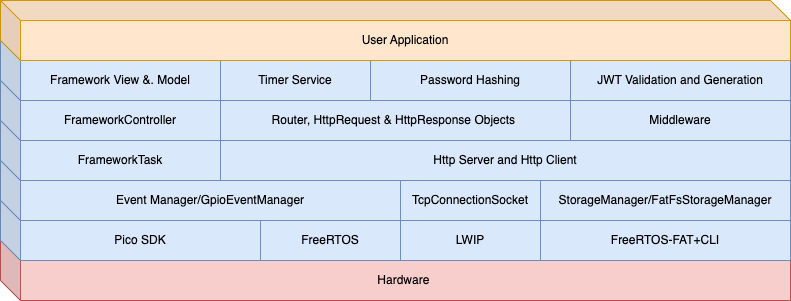

The diagram above was exported from draw.io. Its source (the exported page's mxGraphModel, read from the mxfile embedded in the PNG):
<mxGraphModel dx="1176" dy="1004" grid="1" gridSize="10" guides="1" tooltips="1" connect="1" arrows="1" fold="1" page="1" pageScale="1.5" pageWidth="1169" pageHeight="826" background="none" math="0" shadow="0">
  <root>
    <mxCell id="0" style=";html=1;" />
    <mxCell id="1" style=";html=1;" parent="0" />
    <mxCell id="bjehG75LqYRLOa7fbefj-19" value="Hardware&amp;nbsp;" style="shape=cube;whiteSpace=wrap;html=1;boundedLbl=1;backgroundOutline=1;darkOpacity=0.05;darkOpacity2=0.1;fillColor=#f8cecc;strokeColor=#b85450;" vertex="1" parent="1">
      <mxGeometry x="110" y="330" width="790" height="60" as="geometry" />
    </mxCell>
    <mxCell id="bjehG75LqYRLOa7fbefj-4" value="FreeRTOS-FAT+CLI" style="shape=cube;whiteSpace=wrap;html=1;boundedLbl=1;backgroundOutline=1;darkOpacity=0.05;darkOpacity2=0.1;fillColor=#dae8fc;strokeColor=#6c8ebf;" vertex="1" parent="1">
      <mxGeometry x="630" y="290" width="270" height="60" as="geometry" />
    </mxCell>
    <mxCell id="bjehG75LqYRLOa7fbefj-2" value="LWIP" style="shape=cube;whiteSpace=wrap;html=1;boundedLbl=1;backgroundOutline=1;darkOpacity=0.05;darkOpacity2=0.1;fillColor=#dae8fc;strokeColor=#6c8ebf;" vertex="1" parent="1">
      <mxGeometry x="490" y="290" width="160" height="60" as="geometry" />
    </mxCell>
    <mxCell id="bjehG75LqYRLOa7fbefj-3" value="FreeRTOS" style="shape=cube;whiteSpace=wrap;html=1;boundedLbl=1;backgroundOutline=1;darkOpacity=0.05;darkOpacity2=0.1;fillColor=#dae8fc;strokeColor=#6c8ebf;" vertex="1" parent="1">
      <mxGeometry x="350" y="290" width="160" height="60" as="geometry" />
    </mxCell>
    <mxCell id="bjehG75LqYRLOa7fbefj-17" value="StorageManager/FatFsStorageManager" style="shape=cube;whiteSpace=wrap;html=1;boundedLbl=1;backgroundOutline=1;darkOpacity=0.05;darkOpacity2=0.1;fillColor=#dae8fc;strokeColor=#6c8ebf;" vertex="1" parent="1">
      <mxGeometry x="630" y="250" width="270" height="60" as="geometry" />
    </mxCell>
    <mxCell id="bjehG75LqYRLOa7fbefj-1" value="Pico SDK" style="shape=cube;whiteSpace=wrap;html=1;boundedLbl=1;backgroundOutline=1;darkOpacity=0.05;darkOpacity2=0.1;fillColor=#dae8fc;strokeColor=#6c8ebf;" vertex="1" parent="1">
      <mxGeometry x="110" y="290" width="260" height="60" as="geometry" />
    </mxCell>
    <mxCell id="bjehG75LqYRLOa7fbefj-5" value="TcpConnectionSocket" style="shape=cube;whiteSpace=wrap;html=1;boundedLbl=1;backgroundOutline=1;darkOpacity=0.05;darkOpacity2=0.1;fillColor=#dae8fc;strokeColor=#6c8ebf;" vertex="1" parent="1">
      <mxGeometry x="490" y="250" width="160" height="60" as="geometry" />
    </mxCell>
    <mxCell id="bjehG75LqYRLOa7fbefj-10" value="Event Manager/GpioEventManager" style="shape=cube;whiteSpace=wrap;html=1;boundedLbl=1;backgroundOutline=1;darkOpacity=0.05;darkOpacity2=0.1;fillColor=#dae8fc;strokeColor=#6c8ebf;" vertex="1" parent="1">
      <mxGeometry x="110" y="250" width="400" height="60" as="geometry" />
    </mxCell>
    <mxCell id="bjehG75LqYRLOa7fbefj-6" value="Http Server and Http Client" style="shape=cube;whiteSpace=wrap;html=1;boundedLbl=1;backgroundOutline=1;darkOpacity=0.05;darkOpacity2=0.1;fillColor=#dae8fc;strokeColor=#6c8ebf;" vertex="1" parent="1">
      <mxGeometry x="310" y="210" width="590" height="60" as="geometry" />
    </mxCell>
    <mxCell id="bjehG75LqYRLOa7fbefj-16" value="Middleware" style="shape=cube;whiteSpace=wrap;html=1;boundedLbl=1;backgroundOutline=1;darkOpacity=0.05;darkOpacity2=0.1;fillColor=#dae8fc;strokeColor=#6c8ebf;" vertex="1" parent="1">
      <mxGeometry x="660" y="170" width="240" height="60" as="geometry" />
    </mxCell>
    <mxCell id="bjehG75LqYRLOa7fbefj-7" value="Router, HttpRequest &amp;amp; HttpResponse Objects&amp;nbsp;" style="shape=cube;whiteSpace=wrap;html=1;boundedLbl=1;backgroundOutline=1;darkOpacity=0.05;darkOpacity2=0.1;fillColor=#dae8fc;strokeColor=#6c8ebf;" vertex="1" parent="1">
      <mxGeometry x="310" y="170" width="370" height="60" as="geometry" />
    </mxCell>
    <mxCell id="bjehG75LqYRLOa7fbefj-8" value="JWT Validation and Generation" style="shape=cube;whiteSpace=wrap;html=1;boundedLbl=1;backgroundOutline=1;darkOpacity=0.05;darkOpacity2=0.1;fillColor=#dae8fc;strokeColor=#6c8ebf;" vertex="1" parent="1">
      <mxGeometry x="660" y="130" width="240" height="60" as="geometry" />
    </mxCell>
    <mxCell id="bjehG75LqYRLOa7fbefj-9" value="Password Hashing" style="shape=cube;whiteSpace=wrap;html=1;boundedLbl=1;backgroundOutline=1;darkOpacity=0.05;darkOpacity2=0.1;fillColor=#dae8fc;strokeColor=#6c8ebf;" vertex="1" parent="1">
      <mxGeometry x="460" y="130" width="220" height="60" as="geometry" />
    </mxCell>
    <mxCell id="bjehG75LqYRLOa7fbefj-11" value="Timer Service" style="shape=cube;whiteSpace=wrap;html=1;boundedLbl=1;backgroundOutline=1;darkOpacity=0.05;darkOpacity2=0.1;fillColor=#dae8fc;strokeColor=#6c8ebf;" vertex="1" parent="1">
      <mxGeometry x="310" y="130" width="170" height="60" as="geometry" />
    </mxCell>
    <mxCell id="bjehG75LqYRLOa7fbefj-12" value="FrameworkTask" style="shape=cube;whiteSpace=wrap;html=1;boundedLbl=1;backgroundOutline=1;darkOpacity=0.05;darkOpacity2=0.1;fillColor=#dae8fc;strokeColor=#6c8ebf;" vertex="1" parent="1">
      <mxGeometry x="110" y="210" width="220" height="60" as="geometry" />
    </mxCell>
    <mxCell id="bjehG75LqYRLOa7fbefj-13" value="FrameworkController" style="shape=cube;whiteSpace=wrap;html=1;boundedLbl=1;backgroundOutline=1;darkOpacity=0.05;darkOpacity2=0.1;fillColor=#dae8fc;strokeColor=#6c8ebf;" vertex="1" parent="1">
      <mxGeometry x="110" y="170" width="220" height="60" as="geometry" />
    </mxCell>
    <mxCell id="bjehG75LqYRLOa7fbefj-14" value="Framework View &amp;amp;. Model" style="shape=cube;whiteSpace=wrap;html=1;boundedLbl=1;backgroundOutline=1;darkOpacity=0.05;darkOpacity2=0.1;fillColor=#dae8fc;strokeColor=#6c8ebf;" vertex="1" parent="1">
      <mxGeometry x="110" y="130" width="220" height="60" as="geometry" />
    </mxCell>
    <mxCell id="bjehG75LqYRLOa7fbefj-18" value="User Application" style="shape=cube;whiteSpace=wrap;html=1;boundedLbl=1;backgroundOutline=1;darkOpacity=0.05;darkOpacity2=0.1;fillColor=#ffe6cc;strokeColor=#d79b00;" vertex="1" parent="1">
      <mxGeometry x="110" y="90" width="790" height="60" as="geometry" />
    </mxCell>
  </root>
</mxGraphModel>